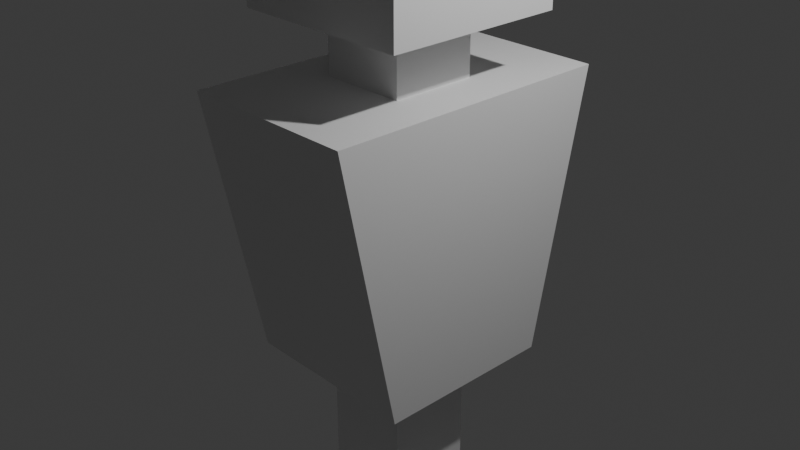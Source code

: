 # Source: Dummy.blend  (saved by Blender 4.0.36; exported with 4.5.12 LTS)
import bpy
from mathutils import Matrix  # noqa: F401  (used for matrix-valued properties, if any)

bpy.ops.wm.read_factory_settings(use_empty=True)
scene = bpy.context.scene
scene.name = 'Scene'

# ---- collections
col_collection = bpy.data.collections.new('Collection'); scene.collection.children.link(col_collection)

# ---- materials (node trees are filled in below, after node groups)
mat_material = bpy.data.materials.new('Material')
mat_material.alpha_threshold = 0.0
mat_material.use_transparent_shadow = False
mat_material.roughness = 0.5
mat_material.line_color = (0.0, 0.0, 0.0, 1.0)

# ---- material node trees
mat_material.use_nodes = True; mat_material.node_tree.nodes.clear()
_N = mat_material.node_tree.nodes; _L = mat_material.node_tree.links
n0 = _N.new('ShaderNodeOutputMaterial'); n0.name = 'Material Output'; n0.location = (300, 300)
n1 = _N.new('ShaderNodeBsdfPrincipled'); n1.name = 'Principled BSDF'; n1.location = (10, 300)
n1.inputs[3].default_value = 1.45
_L.new(n1.outputs[0], n0.inputs[0])
n0.is_active_output = True

# ---- world
world_world = bpy.data.worlds.new('World'); scene.world = world_world
world_world.use_nodes = True; world_world.node_tree.nodes.clear()
_N = world_world.node_tree.nodes; _L = world_world.node_tree.links
n0 = _N.new('ShaderNodeOutputWorld'); n0.name = 'World Output'; n0.location = (300, 300)
n1 = _N.new('ShaderNodeBackground'); n1.name = 'Background'; n1.location = (10, 300)
n1.inputs[0].default_value = (0.05088, 0.05088, 0.05088, 1.0)
_L.new(n1.outputs[0], n0.inputs[0])
n0.is_active_output = True
world_world.color = (0.05088, 0.05088, 0.05088)
world_world.use_sun_shadow = False
world_world.sun_shadow_jitter_overblur = 0.0

# ---- cameras
cam_camera = bpy.data.cameras.new('Camera')
cam_camera.clip_end = 100.0
cam_camera.ortho_scale = 7.314

# ---- lights
light_light = bpy.data.lights.new('Light', 'POINT')
light_light.transmission_factor = 0.0
light_light.use_soft_falloff = False
light_light.energy = 1000.0
light_light.shadow_soft_size = 0.1
light_light.shadow_maximum_resolution = 0.006
light_light.use_absolute_resolution = True

# ---- meshes
me_cube = bpy.data.meshes.new('Cube')
me_cube.from_pydata([(1.0, 1.621, 1.0), (0.484, 0.484, -1.0), (1.0, -1.621, 1.0), (0.484, -0.484, -1.0), (-1.0, 1.621, 1.0), (-0.484, 0.484, -1.0), (-1.0, -1.621, 1.0), (-0.484, -0.484, -1.0), (-1.0, 1.0, -1.0), (-1.0, -1.0, -1.0), (1.0, 1.0, -1.0), (1.0, -1.0, -1.0), (-0.484, 0.484, -2.622), (-0.484, -0.484, -2.622), (0.484, 0.484, -2.622), (0.484, -0.484, -2.622), (-1.386, 1.386, -2.755), (-1.386, -1.386, -2.755), (1.386, 1.386, -2.755), (1.386, -1.386, -2.755), (-0.4731, -0.4731, 1.438), (-0.4731, 0.4731, 1.438), (0.4731, -0.4731, 1.438), (0.4731, 0.4731, 1.438), (-0.4731, 0.4731, 1.0), (-0.4731, -0.4731, 1.0), (0.4731, 0.4731, 1.0), (0.4731, -0.4731, 1.0)], [], [(0, 4, 6, 2), (11, 2, 6, 9), (9, 6, 4, 8), (1, 3, 15, 14), (10, 0, 2, 11), (8, 4, 0, 10), (5, 7, 9, 8), (1, 5, 8, 10), (7, 3, 11, 9), (3, 1, 10, 11), (14, 15, 19, 18), (5, 1, 14, 12), (3, 7, 13, 15), (7, 5, 12, 13), (16, 18, 19, 17), (12, 14, 18, 16), (15, 13, 17, 19), (13, 12, 16, 17), (20, 21, 24, 25), (24, 26, 27, 25), (22, 20, 25, 27), (21, 23, 26, 24), (23, 22, 27, 26)])
_uv = me_cube.uv_layers.new(name='UVMap')
_uv.uv.foreach_set('vector', [0.625, 0.5, 0.875, 0.5, 0.875, 0.75, 0.625, 0.75, 0.375, 0.75, 0.625, 0.75, 0.625, 1.0, 0.375, 1.0, 0.375, 0.0, 0.625, 0.0, 0.625, 0.25, 0.375, 0.25, 0.3105, 0.5645, 0.3105, 0.6855, 0.3105, 0.6855, 0.3105, 0.5645, 0.375, 0.5, 0.625, 0.5, 0.625, 0.75, 0.375, 0.75, 0.375, 0.25, 0.625, 0.25, 0.625, 0.5, 0.375, 0.5, 0.1895, 0.5645, 0.1895, 0.6855, 0.125, 0.75, 0.125, 0.5, 0.3105, 0.5645, 0.1895, 0.5645, 0.125, 0.5, 0.375, 0.5, 0.1895, 0.6855, 0.3105, 0.6855, 0.375, 0.75, 0.125, 0.75, 0.3105, 0.6855, 0.3105, 0.5645, 0.375, 0.5, 0.375, 0.75, 0.3105, 0.5645, 0.3105, 0.6855, 0.3105, 0.6855, 0.3105, 0.5645, 0.1895, 0.5645, 0.3105, 0.5645, 0.3105, 0.5645, 0.1895, 0.5645, 0.3105, 0.6855, 0.1895, 0.6855, 0.1895, 0.6855, 0.3105, 0.6855, 0.1895, 0.6855, 0.1895, 0.5645, 0.1895, 0.5645, 0.1895, 0.6855, 0.1895, 0.5645, 0.3105, 0.5645, 0.3105, 0.6855, 0.1895, 0.6855, 0.1895, 0.5645, 0.3105, 0.5645, 0.3105, 0.5645, 0.1895, 0.5645, 0.3105, 0.6855, 0.1895, 0.6855, 0.1895, 0.6855, 0.3105, 0.6855, 0.1895, 0.6855, 0.1895, 0.5645, 0.1895, 0.5645, 0.1895, 0.6855, 0.1909, 0.6841, 0.1909, 0.5659, 0.1909, 0.5659, 0.1909, 0.6841, 0.1909, 0.5659, 0.3091, 0.5659, 0.3091, 0.6841, 0.1909, 0.6841, 0.3091, 0.6841, 0.1909, 0.6841, 0.1909, 0.6841, 0.3091, 0.6841, 0.1909, 0.5659, 0.3091, 0.5659, 0.3091, 0.5659, 0.1909, 0.5659, 0.3091, 0.5659, 0.3091, 0.6841, 0.3091, 0.6841, 0.3091, 0.5659])
me_cube.materials.append(mat_material)
me_cube.use_mirror_vertex_groups = False
me_cube.update()
me_cube_001 = bpy.data.meshes.new('Cube.001')
me_cube_001.from_pydata([(-0.4731, -0.4731, 1.438), (-1.0, -1.0, 2.766), (-0.4731, 0.4731, 1.438), (-1.0, 1.0, 2.766), (0.4731, -0.4731, 1.438), (1.0, -1.0, 2.766), (0.4731, 0.4731, 1.438), (1.0, 1.0, 2.766), (-1.0, 1.0, 1.438), (-1.0, -1.0, 1.438), (1.0, 1.0, 1.438), (1.0, -1.0, 1.438)], [], [(9, 1, 3, 8), (8, 3, 7, 10), (10, 7, 5, 11), (11, 5, 1, 9), (7, 3, 1, 5), (2, 0, 9, 8), (6, 2, 8, 10), (4, 6, 10, 11), (0, 4, 11, 9)])
_uv = me_cube_001.uv_layers.new(name='UVMap')
_uv.uv.foreach_set('vector', [0.375, 0.0, 0.625, 0.0, 0.625, 0.25, 0.375, 0.25, 0.375, 0.25, 0.625, 0.25, 0.625, 0.5, 0.375, 0.5, 0.375, 0.5, 0.625, 0.5, 0.625, 0.75, 0.375, 0.75, 0.375, 0.75, 0.625, 0.75, 0.625, 1.0, 0.375, 1.0, 0.625, 0.5, 0.875, 0.5, 0.875, 0.75, 0.625, 0.75, 0.1909, 0.5659, 0.1909, 0.6841, 0.125, 0.75, 0.125, 0.5, 0.3091, 0.5659, 0.1909, 0.5659, 0.125, 0.5, 0.375, 0.5, 0.3091, 0.6841, 0.3091, 0.5659, 0.375, 0.5, 0.375, 0.75, 0.1909, 0.6841, 0.3091, 0.6841, 0.375, 0.75, 0.125, 0.75])
me_cube_001.materials.append(mat_material)
me_cube_001.use_mirror_vertex_groups = False
me_cube_001.update()

# ---- objects
ob_cube = bpy.data.objects.new('Cube', me_cube)
ob_light = bpy.data.objects.new('Light', light_light)
ob_camera = bpy.data.objects.new('Camera', cam_camera)
ob_cube_001 = bpy.data.objects.new('Cube.001', me_cube_001)

# ---- transforms, parenting, visibility, modifiers, constraints
ob_cube.location = (0.0, 0.0, 0.0)
ob_cube.scale = (1.0, 1.0, 1.506)
ob_cube.lock_rotations_4d = False
ob_cube.empty_display_type = 'ARROWS'
ob_cube.lineart.crease_threshold = 0.0
ob_light.location = (4.076, 1.005, 5.904)
ob_light.rotation_euler = (0.6503, 0.05522, 1.866)
ob_light.lock_rotations_4d = False
ob_light.empty_display_type = 'ARROWS'
ob_light.color = (0.0, 0.0, 0.0, 0.0)
ob_light.lineart.crease_threshold = 0.0
ob_camera.location = (7.359, -6.926, 4.958)
ob_camera.rotation_euler = (1.109, 0.0, 0.8149)
ob_camera.lock_rotations_4d = False
ob_camera.empty_display_type = 'ARROWS'
ob_camera.color = (0.0, 0.0, 0.0, 0.0)
ob_camera.display_type = 'WIRE'
ob_camera.lineart.crease_threshold = 0.0
ob_cube_001.location = (0.0, 0.0, 0.0)
ob_cube_001.scale = (1.0, 1.0, 1.506)
ob_cube_001.lock_rotations_4d = False
ob_cube_001.empty_display_type = 'ARROWS'
ob_cube_001.lineart.crease_threshold = 0.0

# ---- collection membership
col_collection.objects.link(ob_cube)
col_collection.objects.link(ob_light)
col_collection.objects.link(ob_camera)
col_collection.objects.link(ob_cube_001)

# ---- scene / render settings (as saved in the file)
scene.camera = ob_camera
scene.frame_start = 1; scene.frame_end = 250; scene.frame_set(1)
scene.render.engine = 'BLENDER_EEVEE_NEXT'
scene.cycles.sampling_pattern = 'TABULATED_SOBOL'
bpy.context.view_layer.update()
